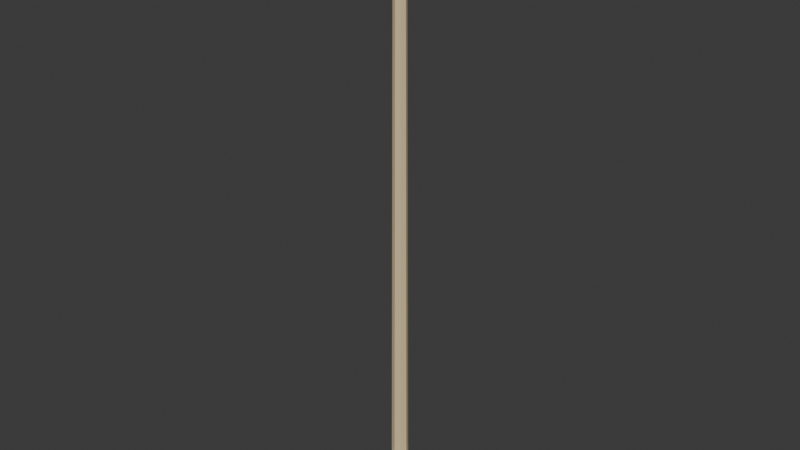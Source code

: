 # Source: flagpole.blend  (saved by Blender 5.2.45; exported with 4.5.12 LTS)
import bpy
from mathutils import Matrix  # noqa: F401  (used for matrix-valued properties, if any)

bpy.ops.wm.read_factory_settings(use_empty=True)
scene = bpy.context.scene
scene.name = 'Scene'

# ---- collections
col_collection = bpy.data.collections.new('Collection'); scene.collection.children.link(col_collection)

# ---- materials (node trees are filled in below, after node groups)
mat_humans_metallic_trim = bpy.data.materials.new('humans metallic trim')
mat_humans_metallic_trim.diffuse_color = (0.7686, 0.6039, 0.3451, 1.0)
mat_humans_pale_stone = bpy.data.materials.new('humans pale stone')
mat_humans_pale_stone.diffuse_color = (0.75, 0.76, 0.66, 1.0)

# ---- material node trees
mat_humans_metallic_trim.use_nodes = True; mat_humans_metallic_trim.node_tree.nodes.clear()
_N = mat_humans_metallic_trim.node_tree.nodes; _L = mat_humans_metallic_trim.node_tree.links
n0 = _N.new('ShaderNodeBsdfPrincipled'); n0.name = 'Principled BSDF'; n0.location = (-200, 100)
n0.inputs[0].default_value = (0.7686, 0.6039, 0.3451, 1.0)
n0.inputs[2].default_value = 0.6
n0.inputs[10].default_value = 0.005
n1 = _N.new('ShaderNodeOutputMaterial'); n1.name = 'Material Output'; n1.location = (200, 100)
_L.new(n0.outputs[0], n1.inputs[0])
n1.is_active_output = True
mat_humans_pale_stone.use_nodes = True; mat_humans_pale_stone.node_tree.nodes.clear()
_N = mat_humans_pale_stone.node_tree.nodes; _L = mat_humans_pale_stone.node_tree.links
n0 = _N.new('ShaderNodeBsdfPrincipled'); n0.name = 'Principled BSDF'; n0.location = (-200, 100)
n0.inputs[0].default_value = (0.75, 0.76, 0.66, 1.0)
n0.inputs[2].default_value = 0.6
n0.inputs[10].default_value = 0.005
n1 = _N.new('ShaderNodeOutputMaterial'); n1.name = 'Material Output'; n1.location = (200, 100)
_L.new(n0.outputs[0], n1.inputs[0])
n1.is_active_output = True

# ---- world
world_world = bpy.data.worlds.new('World'); scene.world = world_world
world_world.use_nodes = True; world_world.node_tree.nodes.clear()
_N = world_world.node_tree.nodes; _L = world_world.node_tree.links
n0 = _N.new('ShaderNodeOutputWorld'); n0.name = 'World Output'; n0.location = (200, 100)
n1 = _N.new('ShaderNodeBackground'); n1.name = 'Background'; n1.location = (-200, 100)
n1.inputs[0].default_value = (0.05088, 0.05088, 0.05088, 1.0)
_L.new(n1.outputs[0], n0.inputs[0])
n0.is_active_output = True
world_world.color = (0.05088, 0.05088, 0.05088)
world_world.sun_shadow_jitter_overblur = 0.0

# ---- meshes
me_cone_029 = bpy.data.meshes.new('Cone.029')
me_cone_029.from_pydata([(0.0, 0.1, 4.5), (0.07071, 0.07071, 4.5), (0.1, 0.0, 4.5), (0.07071, -0.07071, 4.5), (0.0, -0.1, 4.5), (-0.07071, -0.07071, 4.5), (-0.1, 0.0, 4.5), (-0.07071, 0.07071, 4.5), (0.0, 0.0, 4.7), (0.0, 0.065, 0.0), (0.0, 0.045, 4.5), (0.04596, 0.04596, 0.0), (0.03182, 0.03182, 4.5), (0.065, 0.0, 0.0), (0.045, 0.0, 4.5), (0.04596, -0.04596, 0.0), (0.03182, -0.03182, 4.5), (0.0, -0.065, 0.0), (0.0, -0.045, 4.5), (-0.04596, -0.04596, 0.0), (-0.03182, -0.03182, 4.5), (-0.065, 0.0, 0.0), (-0.045, 0.0, 4.5), (-0.04596, 0.04596, 0.0), (-0.03182, 0.03182, 4.5), (0.0, 0.2, 0.0), (0.0, 0.2, 0.24), (0.1414, 0.1414, 0.0), (0.1414, 0.1414, 0.24), (0.2, 0.0, 0.0), (0.2, 0.0, 0.24), (0.1414, -0.1414, 0.0), (0.1414, -0.1414, 0.24), (0.0, -0.2, 0.0), (0.0, -0.2, 0.24), (-0.1414, -0.1414, 0.0), (-0.1414, -0.1414, 0.24), (-0.2, 0.0, 0.0), (-0.2, 0.0, 0.24), (-0.1414, 0.1414, 0.0), (-0.1414, 0.1414, 0.24)], [], [(0, 8, 1), (1, 8, 2), (2, 8, 3), (3, 8, 4), (4, 8, 5), (5, 8, 6), (0, 1, 2, 3, 4, 5, 6, 7), (6, 8, 7), (7, 8, 0), (9, 10, 12, 11), (11, 12, 14, 13), (13, 14, 16, 15), (15, 16, 18, 17), (17, 18, 20, 19), (19, 20, 22, 21), (12, 10, 24, 22, 20, 18, 16, 14), (21, 22, 24, 23), (23, 24, 10, 9), (9, 11, 13, 15, 17, 19, 21, 23), (25, 26, 28, 27), (27, 28, 30, 29), (29, 30, 32, 31), (31, 32, 34, 33), (33, 34, 36, 35), (35, 36, 38, 37), (28, 26, 40, 38, 36, 34, 32, 30), (37, 38, 40, 39), (39, 40, 26, 25), (25, 27, 29, 31, 33, 35, 37, 39)])
me_cone_029.polygons.foreach_set('material_index', [0, 0, 0, 0, 0, 0, 0, 0, 0, 0, 0, 0, 0, 0, 0, 0, 0, 0, 0, 1, 1, 1, 1, 1, 1, 1, 1, 1, 1])
_uv = me_cone_029.uv_layers.new(name='UVMap')
_uv.uv.foreach_set('vector', [0.25, 0.49, 0.25, 0.25, 0.4197, 0.4197, 0.4197, 0.4197, 0.25, 0.25, 0.49, 0.25, 0.49, 0.25, 0.25, 0.25, 0.4197, 0.08029, 0.4197, 0.08029, 0.25, 0.25, 0.25, 0.01, 0.25, 0.01, 0.25, 0.25, 0.08029, 0.08029, 0.08029, 0.08029, 0.25, 0.25, 0.01, 0.25, 0.75, 0.49, 0.9197, 0.4197, 0.99, 0.25, 0.9197, 0.08029, 0.75, 0.01, 0.5803, 0.08029, 0.51, 0.25, 0.5803, 0.4197, 0.01, 0.25, 0.25, 0.25, 0.08029, 0.4197, 0.08029, 0.4197, 0.25, 0.25, 0.25, 0.49, 1.0, 0.5, 1.0, 1.0, 0.875, 1.0, 0.875, 0.5, 0.875, 0.5, 0.875, 1.0, 0.75, 1.0, 0.75, 0.5, 0.75, 0.5, 0.75, 1.0, 0.625, 1.0, 0.625, 0.5, 0.625, 0.5, 0.625, 1.0, 0.5, 1.0, 0.5, 0.5, 0.5, 0.5, 0.5, 1.0, 0.375, 1.0, 0.375, 0.5, 0.375, 0.5, 0.375, 1.0, 0.25, 1.0, 0.25, 0.5, 0.4197, 0.4197, 0.25, 0.49, 0.08029, 0.4197, 0.01, 0.25, 0.08029, 0.08029, 0.25, 0.01, 0.4197, 0.08029, 0.49, 0.25, 0.25, 0.5, 0.25, 1.0, 0.125, 1.0, 0.125, 0.5, 0.125, 0.5, 0.125, 1.0, 0.0, 1.0, 0.0, 0.5, 0.75, 0.49, 0.9197, 0.4197, 0.99, 0.25, 0.9197, 0.08029, 0.75, 0.01, 0.5803, 0.08029, 0.51, 0.25, 0.5803, 0.4197, 1.0, 0.5, 1.0, 1.0, 0.875, 1.0, 0.875, 0.5, 0.875, 0.5, 0.875, 1.0, 0.75, 1.0, 0.75, 0.5, 0.75, 0.5, 0.75, 1.0, 0.625, 1.0, 0.625, 0.5, 0.625, 0.5, 0.625, 1.0, 0.5, 1.0, 0.5, 0.5, 0.5, 0.5, 0.5, 1.0, 0.375, 1.0, 0.375, 0.5, 0.375, 0.5, 0.375, 1.0, 0.25, 1.0, 0.25, 0.5, 0.4197, 0.4197, 0.25, 0.49, 0.08029, 0.4197, 0.01, 0.25, 0.08029, 0.08029, 0.25, 0.01, 0.4197, 0.08029, 0.49, 0.25, 0.25, 0.5, 0.25, 1.0, 0.125, 1.0, 0.125, 0.5, 0.125, 0.5, 0.125, 1.0, 0.0, 1.0, 0.0, 0.5, 0.75, 0.49, 0.9197, 0.4197, 0.99, 0.25, 0.9197, 0.08029, 0.75, 0.01, 0.5803, 0.08029, 0.51, 0.25, 0.5803, 0.4197])
me_cone_029.materials.append(mat_humans_metallic_trim)
me_cone_029.materials.append(mat_humans_pale_stone)
me_cone_029.update()

# ---- objects
ob_brass_pole_finial = bpy.data.objects.new('Brass pole finial', me_cone_029)

# ---- transforms, parenting, visibility, modifiers, constraints
ob_brass_pole_finial.location = (0.0, 0.0, 0.0)

# ---- collection membership
col_collection.objects.link(ob_brass_pole_finial)

# ---- scene / render settings (as saved in the file)
scene.frame_start = 1; scene.frame_end = 250; scene.frame_set(1)
scene.render.engine = 'BLENDER_EEVEE_NEXT'
scene.render.bake_bias = 0.0
scene.render.bake_samples = 0
scene.render.compositor_device = 'GPU'
scene.eevee.use_volume_custom_range = False
scene.eevee.fast_gi_thickness_near = 0.1
scene.eevee.fast_gi_thickness_far = 0.0
scene.eevee.ray_tracing_options.screen_trace_thickness = 0.1
bpy.context.view_layer.update()

# ---- added for rendering (the .blend has no active camera and no usable light): camera, sun
cam_auto = bpy.data.cameras.new('AutoCamera')
cam_auto.lens = 50.0
cam_auto.sensor_width = 36.0
cam_auto.clip_end = 1000.0
ob_auto_camera = bpy.data.objects.new('AutoCamera', cam_auto)
scene.collection.objects.link(ob_auto_camera)
ob_auto_camera.location = (4.37994, -5.25593, 5.85395)
ob_auto_camera.rotation_euler = (1.09748, -7.21219e-08, 0.694738)
scene.camera = ob_auto_camera
light_auto_sun = bpy.data.lights.new('AutoSun', 'SUN')
light_auto_sun.energy = 3.0
light_auto_sun.angle = 0.0523599
ob_auto_sun = bpy.data.objects.new('AutoSun', light_auto_sun)
scene.collection.objects.link(ob_auto_sun)
ob_auto_sun.rotation_euler = (0.872665, 0.174533, 0.523599)
bpy.context.view_layer.update()
